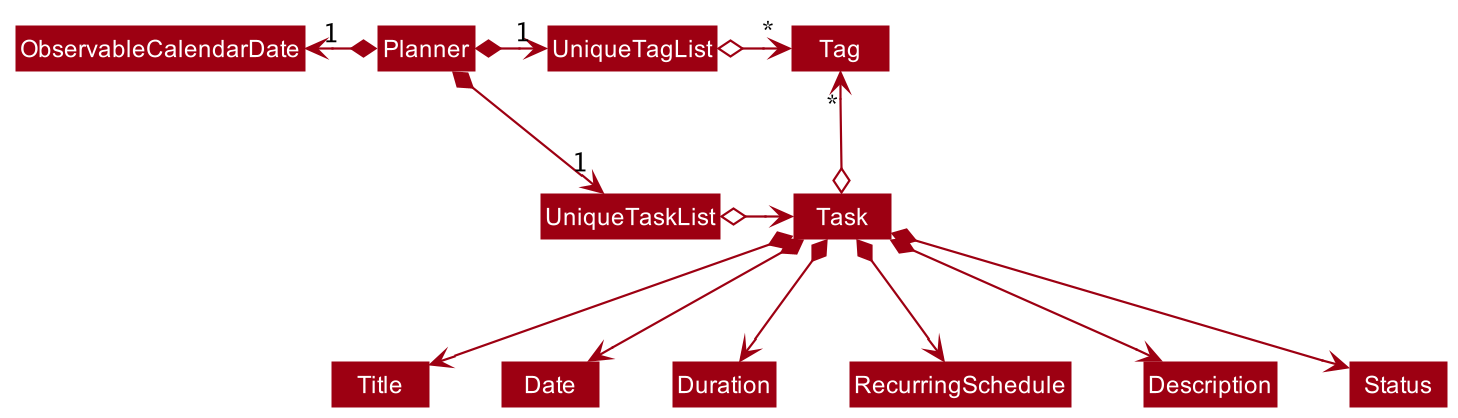

The diagram above was rendered by PlantUML. Its source (embedded in the PNG):
@startuml
!include style.puml
skinparam arrowThickness 1.1
skinparam arrowColor MODEL_COLOR
skinparam classBackgroundColor MODEL_COLOR

Planner *-left> "1" ObservableCalendarDate
Planner *-right-> "1" UniqueTaskList
Planner *-right-> "1" UniqueTagList
UniqueTagList -[hidden]down- UniqueTaskList
UniqueTagList -[hidden]down- UniqueTaskList

UniqueTagList o-right-> "*" Tag
UniqueTaskList o-right-> Task

Task o-up-> "*" Tag

Task *--> Title
Task *--> Date
Task *--> Duration
Task *--> RecurringSchedule
Task *--> Description
Task *--> Status
@enduml